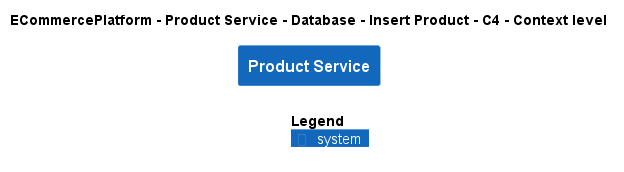

The diagram above was rendered by PlantUML. Its source (embedded in the PNG):
@startuml
!include ..\..\..\..\..\..\..\.c4s\C4_Context.puml

AddElementTag("c4interflow:lifecycle:new", $bgColor=green, $fontColor=#ffffff, $borderColor=green, $shadowing="False")
AddElementTag("c4interflow:lifecycle:changed", $bgColor=orange, $fontColor=#ffffff, $borderColor=orange, $shadowing="False")
AddElementTag("c4interflow:lifecycle:removed", $bgColor=red, $fontColor=#ffffff, $borderColor=red, $shadowing="False")

AddRelTag("c4interflow:lifecycle:new", $textColor=green, $lineColor=green)
AddRelTag("c4interflow:lifecycle:changed", $textColor=orange, $lineColor=orange)
AddRelTag("c4interflow:lifecycle:removed", $textColor=red, $lineColor=red)

SHOW_PERSON_PORTRAIT()
LAYOUT_TOP_DOWN()

skinparam linetype polyline

title ECommercePlatform - Product Service - Database - Insert Product - C4 - Context level

System(ECommercePlatform.SoftwareSystems.ProductService, "Product Service", "")



SHOW_LEGEND()
@enduml